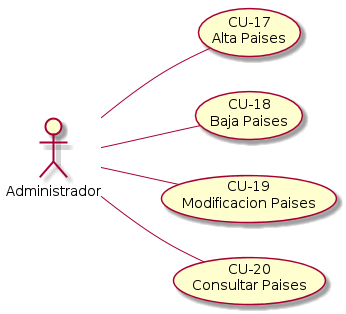

The diagram above was rendered by PlantUML. Its source (embedded in the PNG):
@startuml gestionar_paises.png
left to right direction
:Administrador: -- (CU-17\nAlta Paises) 
:Administrador: -- (CU-18\nBaja Paises) 
:Administrador: -- (CU-19\nModificacion Paises) 
:Administrador: -- (CU-20\nConsultar Paises)
@enduml